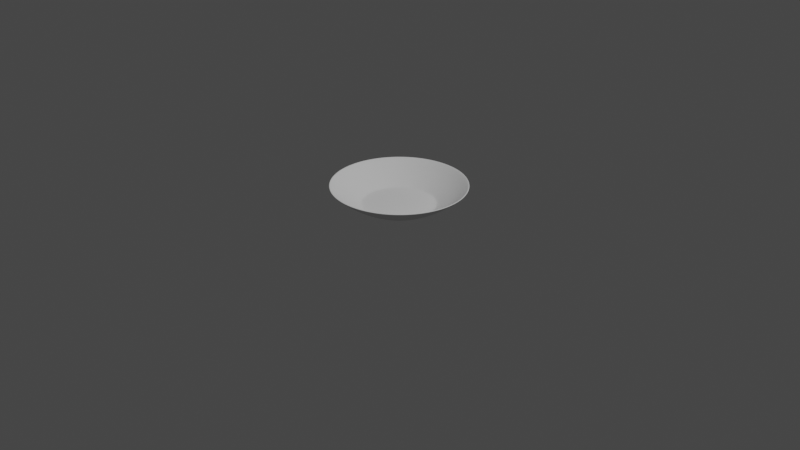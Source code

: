 # Source: Plate.blend  (saved by Blender 3.1.7; exported with 4.5.12 LTS)
import bpy
from mathutils import Matrix  # noqa: F401  (used for matrix-valued properties, if any)

bpy.ops.wm.read_factory_settings(use_empty=True)
scene = bpy.context.scene
scene.name = 'Scene'

# ---- collections
col_collection = bpy.data.collections.new('Collection'); scene.collection.children.link(col_collection)

# ---- world
world_world = bpy.data.worlds.new('World'); scene.world = world_world
world_world.use_nodes = True; world_world.node_tree.nodes.clear()
_N = world_world.node_tree.nodes; _L = world_world.node_tree.links
n0 = _N.new('ShaderNodeOutputWorld'); n0.name = 'World Output'; n0.location = (300, 300)
n1 = _N.new('ShaderNodeBackground'); n1.name = 'Background'; n1.location = (10, 300)
n1.inputs[0].default_value = (0.05088, 0.05088, 0.05088, 1.0)
_L.new(n1.outputs[0], n0.inputs[0])
n0.is_active_output = True
world_world.color = (0.05088, 0.05088, 0.05088)
world_world.use_sun_shadow = False
world_world.sun_shadow_jitter_overblur = 0.0

# ---- cameras
cam_camera = bpy.data.cameras.new('Camera')
cam_camera.clip_end = 100.0
cam_camera.ortho_scale = 7.314

# ---- lights
light_light = bpy.data.lights.new('Light', 'POINT')
light_light.transmission_factor = 0.0
light_light.energy = 1000.0
light_light.shadow_soft_size = 0.1
light_light.shadow_maximum_resolution = 0.006
light_light.use_absolute_resolution = True

# ---- meshes
me_sphere = bpy.data.meshes.new('Sphere')
me_sphere.from_pydata([(0.0, 0.7071, -0.7071), (0.0, 0.5556, -0.8315), (0.1379, 0.6935, -0.7071), (0.1084, 0.5449, -0.8315), (0.01174, 0.05904, -0.9239), (0.2706, 0.6533, -0.7071), (0.2126, 0.5133, -0.8315), (0.02304, 0.05561, -0.9239), (0.3928, 0.5879, -0.7071), (0.3087, 0.4619, -0.8315), (0.03344, 0.05005, -0.9239), (0.5, 0.5, -0.7071), (0.3928, 0.3928, -0.8315), (0.04257, 0.04257, -0.9239), (0.5879, 0.3928, -0.7071), (0.4619, 0.3087, -0.8315), (0.05005, 0.03344, -0.9239), (0.6533, 0.2706, -0.7071), (0.5133, 0.2126, -0.8315), (0.05561, 0.02304, -0.9239), (0.6935, 0.1379, -0.7071), (0.5449, 0.1084, -0.8315), (0.05904, 0.01174, -0.9239), (0.7071, -4.638e-08, -0.7071), (0.5556, -1.134e-07, -0.8315), (0.0602, -9.974e-08, -0.9239), (0.6935, -0.1379, -0.7071), (0.5449, -0.1084, -0.8315), (0.05904, -0.01174, -0.9239), (0.6533, -0.2706, -0.7071), (0.5133, -0.2126, -0.8315), (0.05561, -0.02304, -0.9239), (0.5879, -0.3928, -0.7071), (0.4619, -0.3087, -0.8315), (0.05005, -0.03344, -0.9239), (0.5, -0.5, -0.7071), (0.3928, -0.3928, -0.8315), (0.04257, -0.04257, -0.9239), (0.3928, -0.5879, -0.7071), (0.3087, -0.4619, -0.8315), (0.03344, -0.05005, -0.9239), (0.2706, -0.6533, -0.7071), (0.2126, -0.5133, -0.8315), (0.02304, -0.05561, -0.9239), (0.1379, -0.6935, -0.7071), (0.1084, -0.5449, -0.8315), (0.01174, -0.05904, -0.9239), (4.686e-08, -0.7071, -0.7071), (-6.49e-08, -0.5556, -0.8315), (6.734e-08, -0.0602, -0.9239), (-0.1379, -0.6935, -0.7071), (-0.1084, -0.5449, -0.8315), (-0.01174, -0.05904, -0.9239), (-0.2706, -0.6533, -0.7071), (-0.2126, -0.5133, -0.8315), (-0.02304, -0.05561, -0.9239), (-0.3928, -0.5879, -0.7071), (-0.3087, -0.4619, -0.8315), (-0.03344, -0.05005, -0.9239), (-0.5, -0.5, -0.7071), (-0.3928, -0.3928, -0.8315), (-0.04257, -0.04257, -0.9239), (-0.5879, -0.3928, -0.7071), (-0.4619, -0.3087, -0.8315), (-0.05005, -0.03344, -0.9239), (-0.6533, -0.2706, -0.7071), (-0.5133, -0.2126, -0.8315), (-0.05561, -0.02304, -0.9239), (-0.6935, -0.1379, -0.7071), (-0.5449, -0.1084, -0.8315), (-0.05904, -0.01174, -0.9239), (-0.7071, -9.109e-08, -0.7071), (-0.5556, 5.771e-09, -0.8315), (-0.0602, -1.892e-07, -0.9239), (-0.6935, 0.1379, -0.7071), (-0.5449, 0.1084, -0.8315), (-0.05904, 0.01174, -0.9239), (-0.6533, 0.2706, -0.7071), (-0.5133, 0.2126, -0.8315), (-0.05561, 0.02304, -0.9239), (-0.5879, 0.3928, -0.7071), (-0.4619, 0.3087, -0.8315), (-0.05005, 0.03344, -0.9239), (-0.5, 0.5, -0.7071), (-0.3928, 0.3928, -0.8315), (-0.04257, 0.04257, -0.9239), (-0.3928, 0.5879, -0.7071), (-0.3087, 0.4619, -0.8315), (-0.03344, 0.05005, -0.9239), (-0.2706, 0.6533, -0.7071), (-0.2126, 0.5133, -0.8315), (-0.02304, 0.05561, -0.9239), (-0.1379, 0.6935, -0.7071), (-0.1084, 0.5449, -0.8315), (-0.01174, 0.05904, -0.9239), (7.054e-07, 0.0602, -0.9239), (0.1464, 0.3536, -0.9239), (0.07466, 0.3753, -0.9239), (0.2126, 0.3182, -0.9239), (0.2706, 0.2706, -0.9239), (0.3182, 0.2126, -0.9239), (0.3536, 0.1464, -0.9239), (0.3753, 0.07466, -0.9239), (0.3827, -9.854e-08, -0.9239), (0.3753, -0.07466, -0.9239), (0.3536, -0.1464, -0.9239), (0.3182, -0.2126, -0.9239), (0.2706, -0.2706, -0.9239), (0.2126, -0.3182, -0.9239), (0.1464, -0.3536, -0.9239), (0.07466, -0.3753, -0.9239), (2.154e-09, -0.3827, -0.9239), (-0.07466, -0.3753, -0.9239), (-0.1464, -0.3536, -0.9239), (-0.2126, -0.3182, -0.9239), (-0.2706, -0.2706, -0.9239), (-0.3182, -0.2126, -0.9239), (-0.3536, -0.1464, -0.9239), (-0.3753, -0.07466, -0.9239), (-0.3827, -6.128e-08, -0.9239), (-0.3753, 0.07466, -0.9239), (-0.3536, 0.1464, -0.9239), (-0.3182, 0.2126, -0.9239), (-0.2706, 0.2706, -0.9239), (-0.2126, 0.3182, -0.9239), (-0.1464, 0.3536, -0.9239), (-0.07466, 0.3753, -0.9239), (6.921e-08, 0.3827, -0.9239), (0.0, 0.6933, -0.7185), (0.1353, 0.68, -0.7185), (0.2653, 0.6405, -0.7185), (0.3852, 0.5764, -0.7185), (0.4902, 0.4902, -0.7185), (0.5764, 0.3852, -0.7185), (0.6405, 0.2653, -0.7185), (0.68, 0.1353, -0.7185), (0.6933, -5.25e-08, -0.7185), (0.68, -0.1353, -0.7185), (0.6405, -0.2653, -0.7185), (0.5764, -0.3852, -0.7185), (0.4902, -0.4902, -0.7185), (0.3852, -0.5764, -0.7185), (0.2653, -0.6405, -0.7185), (0.1353, -0.68, -0.7185), (3.666e-08, -0.6933, -0.7185), (-0.1353, -0.68, -0.7185), (-0.2653, -0.6405, -0.7185), (-0.3852, -0.5764, -0.7185), (-0.4902, -0.4902, -0.7185), (-0.5764, -0.3852, -0.7185), (-0.6405, -0.2653, -0.7185), (-0.68, -0.1353, -0.7185), (-0.6933, -8.225e-08, -0.7185), (-0.68, 0.1353, -0.7185), (-0.6405, 0.2653, -0.7185), (-0.5764, 0.3852, -0.7185), (-0.4902, 0.4902, -0.7185), (-0.3852, 0.5764, -0.7185), (-0.2653, 0.6405, -0.7185), (-0.1353, 0.68, -0.7185), (0.07678, 0.386, -0.9181), (0.1506, 0.3636, -0.9181), (0.2186, 0.3272, -0.9181), (0.2783, 0.2783, -0.9181), (0.3272, 0.2186, -0.9181), (0.3636, 0.1506, -0.9181), (0.386, 0.07678, -0.9181), (0.3935, -9.947e-08, -0.9181), (0.386, -0.07678, -0.9181), (0.3636, -0.1506, -0.9181), (0.3272, -0.2186, -0.9181), (0.2783, -0.2783, -0.9181), (0.2186, -0.3272, -0.9181), (0.1506, -0.3636, -0.9181), (0.07678, -0.386, -0.9181), (-2.06e-09, -0.3935, -0.9181), (-0.07678, -0.386, -0.9181), (-0.1506, -0.3636, -0.9181), (-0.2186, -0.3272, -0.9181), (-0.2783, -0.2783, -0.9181), (-0.3272, -0.2186, -0.9181), (-0.3636, -0.1506, -0.9181), (-0.386, -0.07678, -0.9181), (-0.3935, -5.707e-08, -0.9181), (-0.386, 0.07678, -0.9181), (-0.3636, 0.1506, -0.9181), (-0.3272, 0.2186, -0.9181), (-0.2783, 0.2783, -0.9181), (-0.2186, 0.3272, -0.9181), (-0.1506, 0.3636, -0.9181), (-0.07678, 0.386, -0.9181), (6.486e-08, 0.3935, -0.9181), (0.08365, 0.2019, -0.9239), (0.04264, 0.2144, -0.9239), (0.1214, 0.1817, -0.9239), (0.1546, 0.1546, -0.9239), (0.1817, 0.1214, -0.9239), (0.2019, 0.08365, -0.9239), (0.2144, 0.04264, -0.9239), (0.2186, -9.915e-08, -0.9239), (0.2144, -0.04264, -0.9239), (0.2019, -0.08365, -0.9239), (0.1817, -0.1214, -0.9239), (0.1546, -0.1546, -0.9239), (0.1214, -0.1817, -0.9239), (0.08365, -0.2019, -0.9239), (0.04264, -0.2144, -0.9239), (3.533e-08, -0.2186, -0.9239), (-0.04264, -0.2144, -0.9239), (-0.08365, -0.2019, -0.9239), (-0.1214, -0.1817, -0.9239), (-0.1546, -0.1546, -0.9239), (-0.1817, -0.1214, -0.9239), (-0.2019, -0.08365, -0.9239), (-0.2144, -0.04264, -0.9239), (-0.2186, -1.264e-07, -0.9239), (-0.2144, 0.04264, -0.9239), (-0.2019, 0.08365, -0.9239), (-0.1817, 0.1214, -0.9239), (-0.1546, 0.1546, -0.9239), (-0.1214, 0.1817, -0.9239), (-0.08365, 0.2019, -0.9239), (-0.04264, 0.2144, -0.9239), (3.929e-07, 0.2186, -0.9239)], [], [(128, 0, 2, 129), (191, 1, 3, 160), (129, 2, 5, 130), (160, 3, 6, 161), (130, 5, 8, 131), (161, 6, 9, 162), (162, 9, 12, 163), (131, 8, 11, 132), (132, 11, 14, 133), (163, 12, 15, 164), (133, 14, 17, 134), (164, 15, 18, 165), (134, 17, 20, 135), (165, 18, 21, 166), (135, 20, 23, 136), (166, 21, 24, 167), (136, 23, 26, 137), (167, 24, 27, 168), (137, 26, 29, 138), (168, 27, 30, 169), (138, 29, 32, 139), (169, 30, 33, 170), (139, 32, 35, 140), (170, 33, 36, 171), (140, 35, 38, 141), (171, 36, 39, 172), (141, 38, 41, 142), (172, 39, 42, 173), (173, 42, 45, 174), (142, 41, 44, 143), (143, 44, 47, 144), (174, 45, 48, 175), (175, 48, 51, 176), (144, 47, 50, 145), (145, 50, 53, 146), (176, 51, 54, 177), (146, 53, 56, 147), (177, 54, 57, 178), (147, 56, 59, 148), (178, 57, 60, 179), (148, 59, 62, 149), (179, 60, 63, 180), (149, 62, 65, 150), (180, 63, 66, 181), (150, 65, 68, 151), (181, 66, 69, 182), (151, 68, 71, 152), (182, 69, 72, 183), (152, 71, 74, 153), (183, 72, 75, 184), (153, 74, 77, 154), (184, 75, 78, 185), (154, 77, 80, 155), (185, 78, 81, 186), (186, 81, 84, 187), (155, 80, 83, 156), (156, 83, 86, 157), (187, 84, 87, 188), (188, 87, 90, 189), (157, 86, 89, 158), (158, 89, 92, 159), (189, 90, 93, 190), (159, 92, 0, 128), (190, 93, 1, 191), (7, 10, 13, 16, 19, 22, 25, 28, 31, 34, 37, 40, 43, 46, 49, 52, 55, 58, 61, 64, 67, 70, 73, 76, 79, 82, 85, 88, 91, 94, 95, 4), (192, 193, 97, 96), (194, 192, 96, 98), (195, 194, 98, 99), (196, 195, 99, 100), (197, 196, 100, 101), (198, 197, 101, 102), (199, 198, 102, 103), (200, 199, 103, 104), (201, 200, 104, 105), (202, 201, 105, 106), (203, 202, 106, 107), (204, 203, 107, 108), (205, 204, 108, 109), (206, 205, 109, 110), (207, 206, 110, 111), (208, 207, 111, 112), (209, 208, 112, 113), (210, 209, 113, 114), (211, 210, 114, 115), (212, 211, 115, 116), (213, 212, 116, 117), (214, 213, 117, 118), (215, 214, 118, 119), (216, 215, 119, 120), (217, 216, 120, 121), (218, 217, 121, 122), (219, 218, 122, 123), (220, 219, 123, 124), (221, 220, 124, 125), (222, 221, 125, 126), (223, 222, 126, 127), (193, 223, 127, 97), (93, 159, 128, 1), (90, 158, 159, 93), (87, 157, 158, 90), (84, 156, 157, 87), (81, 155, 156, 84), (78, 154, 155, 81), (75, 153, 154, 78), (72, 152, 153, 75), (69, 151, 152, 72), (66, 150, 151, 69), (63, 149, 150, 66), (60, 148, 149, 63), (57, 147, 148, 60), (54, 146, 147, 57), (51, 145, 146, 54), (48, 144, 145, 51), (45, 143, 144, 48), (42, 142, 143, 45), (39, 141, 142, 42), (36, 140, 141, 39), (33, 139, 140, 36), (30, 138, 139, 33), (27, 137, 138, 30), (24, 136, 137, 27), (21, 135, 136, 24), (18, 134, 135, 21), (15, 133, 134, 18), (12, 132, 133, 15), (9, 131, 132, 12), (6, 130, 131, 9), (3, 129, 130, 6), (1, 128, 129, 3), (126, 190, 191, 127), (125, 189, 190, 126), (124, 188, 189, 125), (123, 187, 188, 124), (122, 186, 187, 123), (121, 185, 186, 122), (120, 184, 185, 121), (119, 183, 184, 120), (118, 182, 183, 119), (117, 181, 182, 118), (116, 180, 181, 117), (115, 179, 180, 116), (114, 178, 179, 115), (113, 177, 178, 114), (112, 176, 177, 113), (111, 175, 176, 112), (110, 174, 175, 111), (109, 173, 174, 110), (108, 172, 173, 109), (107, 171, 172, 108), (106, 170, 171, 107), (105, 169, 170, 106), (104, 168, 169, 105), (103, 167, 168, 104), (102, 166, 167, 103), (101, 165, 166, 102), (100, 164, 165, 101), (99, 163, 164, 100), (98, 162, 163, 99), (96, 161, 162, 98), (97, 160, 161, 96), (127, 191, 160, 97), (4, 95, 223, 193), (95, 94, 222, 223), (94, 91, 221, 222), (91, 88, 220, 221), (88, 85, 219, 220), (85, 82, 218, 219), (82, 79, 217, 218), (79, 76, 216, 217), (76, 73, 215, 216), (73, 70, 214, 215), (70, 67, 213, 214), (67, 64, 212, 213), (64, 61, 211, 212), (61, 58, 210, 211), (58, 55, 209, 210), (55, 52, 208, 209), (52, 49, 207, 208), (49, 46, 206, 207), (46, 43, 205, 206), (43, 40, 204, 205), (40, 37, 203, 204), (37, 34, 202, 203), (34, 31, 201, 202), (31, 28, 200, 201), (28, 25, 199, 200), (25, 22, 198, 199), (22, 19, 197, 198), (19, 16, 196, 197), (16, 13, 195, 196), (13, 10, 194, 195), (10, 7, 192, 194), (7, 4, 193, 192)])
me_sphere.polygons.foreach_set('use_smooth', [True] * 193)
_uv = me_sphere.uv_layers.new(name='UVMap')
_uv.uv.foreach_set('vector', [0.75, 0.2443, 0.75, 0.25, 0.7188, 0.25, 0.7188, 0.2443, 0.75, 0.1289, 0.75, 0.1875, 0.7188, 0.1875, 0.7188, 0.1289, 0.7188, 0.2443, 0.7188, 0.25, 0.6875, 0.25, 0.6875, 0.2443, 0.7188, 0.1289, 0.7188, 0.1875, 0.6875, 0.1875, 0.6875, 0.1289, 0.6875, 0.2443, 0.6875, 0.25, 0.6562, 0.25, 0.6562, 0.2443, 0.6875, 0.1289, 0.6875, 0.1875, 0.6562, 0.1875, 0.6562, 0.1289, 0.6562, 0.1289, 0.6562, 0.1875, 0.625, 0.1875, 0.625, 0.1289, 0.6562, 0.2443, 0.6562, 0.25, 0.625, 0.25, 0.625, 0.2443, 0.625, 0.2443, 0.625, 0.25, 0.5938, 0.25, 0.5938, 0.2443, 0.625, 0.1289, 0.625, 0.1875, 0.5938, 0.1875, 0.5938, 0.1289, 0.5938, 0.2443, 0.5938, 0.25, 0.5625, 0.25, 0.5625, 0.2443, 0.5938, 0.1289, 0.5938, 0.1875, 0.5625, 0.1875, 0.5625, 0.1289, 0.5625, 0.2443, 0.5625, 0.25, 0.5312, 0.25, 0.5312, 0.2443, 0.5625, 0.1289, 0.5625, 0.1875, 0.5312, 0.1875, 0.5312, 0.1289, 0.5312, 0.2443, 0.5312, 0.25, 0.5, 0.25, 0.5, 0.2443, 0.5312, 0.1289, 0.5312, 0.1875, 0.5, 0.1875, 0.5, 0.1289, 0.5, 0.2443, 0.5, 0.25, 0.4688, 0.25, 0.4688, 0.2443, 0.5, 0.1289, 0.5, 0.1875, 0.4687, 0.1875, 0.4687, 0.1289, 0.4688, 0.2443, 0.4688, 0.25, 0.4375, 0.25, 0.4375, 0.2443, 0.4687, 0.1289, 0.4687, 0.1875, 0.4375, 0.1875, 0.4375, 0.1289, 0.4375, 0.2443, 0.4375, 0.25, 0.4062, 0.25, 0.4062, 0.2443, 0.4375, 0.1289, 0.4375, 0.1875, 0.4062, 0.1875, 0.4062, 0.1289, 0.4062, 0.2443, 0.4062, 0.25, 0.375, 0.25, 0.375, 0.2443, 0.4062, 0.1289, 0.4062, 0.1875, 0.375, 0.1875, 0.375, 0.1289, 0.375, 0.2443, 0.375, 0.25, 0.3438, 0.25, 0.3438, 0.2443, 0.375, 0.1289, 0.375, 0.1875, 0.3438, 0.1875, 0.3438, 0.1289, 0.3438, 0.2443, 0.3438, 0.25, 0.3125, 0.25, 0.3125, 0.2443, 0.3438, 0.1289, 0.3438, 0.1875, 0.3125, 0.1875, 0.3125, 0.1289, 0.3125, 0.1289, 0.3125, 0.1875, 0.2812, 0.1875, 0.2812, 0.1289, 0.3125, 0.2443, 0.3125, 0.25, 0.2812, 0.25, 0.2812, 0.2443, 0.2812, 0.2443, 0.2812, 0.25, 0.25, 0.25, 0.25, 0.2443, 0.2812, 0.1289, 0.2812, 0.1875, 0.25, 0.1875, 0.25, 0.1289, 0.25, 0.1289, 0.25, 0.1875, 0.2188, 0.1875, 0.2188, 0.1289, 0.25, 0.2443, 0.25, 0.25, 0.2188, 0.25, 0.2188, 0.2443, 0.2188, 0.2443, 0.2188, 0.25, 0.1875, 0.25, 0.1875, 0.2443, 0.2188, 0.1289, 0.2188, 0.1875, 0.1875, 0.1875, 0.1875, 0.1289, 0.1875, 0.2443, 0.1875, 0.25, 0.1563, 0.25, 0.1563, 0.2443, 0.1875, 0.1289, 0.1875, 0.1875, 0.1562, 0.1875, 0.1563, 0.1289, 0.1563, 0.2443, 0.1563, 0.25, 0.125, 0.25, 0.125, 0.2443, 0.1563, 0.1289, 0.1562, 0.1875, 0.125, 0.1875, 0.125, 0.1289, 0.125, 0.2443, 0.125, 0.25, 0.09375, 0.25, 0.09375, 0.2443, 0.125, 0.1289, 0.125, 0.1875, 0.09375, 0.1875, 0.09375, 0.1289, 0.09375, 0.2443, 0.09375, 0.25, 0.0625, 0.25, 0.0625, 0.2443, 0.09375, 0.1289, 0.09375, 0.1875, 0.0625, 0.1875, 0.0625, 0.1289, 0.0625, 0.2443, 0.0625, 0.25, 0.03125, 0.25, 0.03125, 0.2443, 0.0625, 0.1289, 0.0625, 0.1875, 0.03125, 0.1875, 0.03125, 0.1289, 0.03125, 0.2443, 0.03125, 0.25, 2.98e-08, 0.25, 2.708e-08, 0.2443, 0.03125, 0.1289, 0.03125, 0.1875, 0.0, 0.1875, 2.793e-08, 0.1289, 1.0, 0.2443, 1.0, 0.25, 0.9688, 0.25, 0.9687, 0.2443, 1.0, 0.1289, 1.0, 0.1875, 0.9688, 0.1875, 0.9688, 0.1289, 0.9687, 0.2443, 0.9688, 0.25, 0.9375, 0.25, 0.9375, 0.2443, 0.9688, 0.1289, 0.9688, 0.1875, 0.9375, 0.1875, 0.9375, 0.1289, 0.9375, 0.2443, 0.9375, 0.25, 0.9062, 0.25, 0.9062, 0.2443, 0.9375, 0.1289, 0.9375, 0.1875, 0.9062, 0.1875, 0.9062, 0.1289, 0.9062, 0.1289, 0.9062, 0.1875, 0.875, 0.1875, 0.875, 0.1289, 0.9062, 0.2443, 0.9062, 0.25, 0.875, 0.25, 0.875, 0.2443, 0.875, 0.2443, 0.875, 0.25, 0.8438, 0.25, 0.8438, 0.2443, 0.875, 0.1289, 0.875, 0.1875, 0.8438, 0.1875, 0.8438, 0.1289, 0.8438, 0.1289, 0.8438, 0.1875, 0.8125, 0.1875, 0.8125, 0.1289, 0.8438, 0.2443, 0.8438, 0.25, 0.8125, 0.25, 0.8125, 0.2443, 0.8125, 0.2443, 0.8125, 0.25, 0.7812, 0.25, 0.7812, 0.2443, 0.8125, 0.1289, 0.8125, 0.1875, 0.7812, 0.1875, 0.7812, 0.1289, 0.7812, 0.2443, 0.7812, 0.25, 0.75, 0.25, 0.75, 0.2443, 0.7812, 0.1289, 0.7812, 0.1875, 0.75, 0.1875, 0.75, 0.1289, 0.5296, 0.125, 0.5249, 0.125, 0.5191, 0.125, 0.5123, 0.125, 0.5048, 0.125, 0.4968, 0.125, 0.4886, 0.125, 0.4802, 0.125, 0.4719, 0.125, 0.464, 0.125, 0.4565, 0.125, 0.4497, 0.125, 0.4438, 0.125, 0.4391, 0.125, 0.4358, 0.125, 0.4341, 0.125, 0.4343, 0.125, 0.4366, 0.125, 0.4411, 0.125, 0.4477, 0.125, 0.4565, 0.125, 0.4669, 0.125, 0.4784, 0.125, 0.4903, 0.125, 0.5019, 0.125, 0.5123, 0.125, 0.521, 0.125, 0.5277, 0.125, 0.5322, 0.125, 0.5344, 0.125, 0.5346, 0.125, 0.533, 0.125, 0.6072, 0.125, 0.6242, 0.125, 0.7188, 0.125, 0.6875, 0.125, 0.5894, 0.125, 0.6072, 0.125, 0.6875, 0.125, 0.6562, 0.125, 0.5711, 0.125, 0.5894, 0.125, 0.6562, 0.125, 0.625, 0.125, 0.5523, 0.125, 0.5711, 0.125, 0.625, 0.125, 0.5938, 0.125, 0.5331, 0.125, 0.5523, 0.125, 0.5938, 0.125, 0.5625, 0.125, 0.5137, 0.125, 0.5331, 0.125, 0.5625, 0.125, 0.5312, 0.125, 0.4942, 0.125, 0.5137, 0.125, 0.5312, 0.125, 0.5, 0.125, 0.4746, 0.125, 0.4942, 0.125, 0.5, 0.125, 0.4687, 0.125, 0.455, 0.125, 0.4746, 0.125, 0.4687, 0.125, 0.4375, 0.125, 0.4356, 0.125, 0.455, 0.125, 0.4375, 0.125, 0.4062, 0.125, 0.4165, 0.125, 0.4356, 0.125, 0.4062, 0.125, 0.375, 0.125, 0.3977, 0.125, 0.4165, 0.125, 0.375, 0.125, 0.3438, 0.125, 0.3793, 0.125, 0.3977, 0.125, 0.3438, 0.125, 0.3125, 0.125, 0.3616, 0.125, 0.3793, 0.125, 0.3125, 0.125, 0.2812, 0.125, 0.3445, 0.125, 0.3616, 0.125, 0.2812, 0.125, 0.25, 0.125, 0.3283, 0.125, 0.3445, 0.125, 0.25, 0.125, 0.2188, 0.125, 0.3131, 0.125, 0.3283, 0.125, 0.2188, 0.125, 0.1875, 0.125, 0.2989, 0.125, 0.3131, 0.125, 0.1875, 0.125, 0.1563, 0.125, 0.2858, 0.125, 0.2989, 0.125, 0.1563, 0.125, 0.125, 0.125, 0.2739, 0.125, 0.2858, 0.125, 0.125, 0.125, 0.09375, 0.125, 0.263, 0.125, 0.2739, 0.125, 0.09375, 0.125, 0.0625, 0.125, 0.2529, 0.125, 0.263, 0.125, 0.0625, 0.125, 0.03125, 0.125, 0.2435, 0.125, 0.2529, 0.125, 0.03125, 0.125, 2.98e-08, 0.125, 0.7253, 0.125, 0.2435, 0.125, 2.98e-08, 0.125, 0.9688, 0.125, 0.7158, 0.125, 0.7253, 0.125, 0.9688, 0.125, 0.9375, 0.125, 0.7058, 0.125, 0.7158, 0.125, 0.9375, 0.125, 0.9062, 0.125, 0.6949, 0.125, 0.7058, 0.125, 0.9062, 0.125, 0.875, 0.125, 0.6829, 0.125, 0.6949, 0.125, 0.875, 0.125, 0.8438, 0.125, 0.6698, 0.125, 0.6829, 0.125, 0.8438, 0.125, 0.8125, 0.125, 0.6557, 0.125, 0.6698, 0.125, 0.8125, 0.125, 0.7812, 0.125, 0.6404, 0.125, 0.6557, 0.125, 0.7812, 0.125, 0.75, 0.125, 0.6242, 0.125, 0.6404, 0.125, 0.75, 0.125, 0.7188, 0.125, 0.7812, 0.1875, 0.7812, 0.2443, 0.75, 0.2443, 0.75, 0.1875, 0.8125, 0.1875, 0.8125, 0.2443, 0.7812, 0.2443, 0.7812, 0.1875, 0.8438, 0.1875, 0.8438, 0.2443, 0.8125, 0.2443, 0.8125, 0.1875, 0.875, 0.1875, 0.875, 0.2443, 0.8438, 0.2443, 0.8438, 0.1875, 0.9062, 0.1875, 0.9062, 0.2443, 0.875, 0.2443, 0.875, 0.1875, 0.9375, 0.1875, 0.9375, 0.2443, 0.9062, 0.2443, 0.9062, 0.1875, 0.9688, 0.1875, 0.9687, 0.2443, 0.9375, 0.2443, 0.9375, 0.1875, 1.0, 0.1875, 1.0, 0.2443, 0.9687, 0.2443, 0.9688, 0.1875, 0.03125, 0.1875, 0.03125, 0.2443, 2.708e-08, 0.2443, 0.0, 0.1875, 0.0625, 0.1875, 0.0625, 0.2443, 0.03125, 0.2443, 0.03125, 0.1875, 0.09375, 0.1875, 0.09375, 0.2443, 0.0625, 0.2443, 0.0625, 0.1875, 0.125, 0.1875, 0.125, 0.2443, 0.09375, 0.2443, 0.09375, 0.1875, 0.1562, 0.1875, 0.1563, 0.2443, 0.125, 0.2443, 0.125, 0.1875, 0.1875, 0.1875, 0.1875, 0.2443, 0.1563, 0.2443, 0.1562, 0.1875, 0.2188, 0.1875, 0.2188, 0.2443, 0.1875, 0.2443, 0.1875, 0.1875, 0.25, 0.1875, 0.25, 0.2443, 0.2188, 0.2443, 0.2188, 0.1875, 0.2812, 0.1875, 0.2812, 0.2443, 0.25, 0.2443, 0.25, 0.1875, 0.3125, 0.1875, 0.3125, 0.2443, 0.2812, 0.2443, 0.2812, 0.1875, 0.3438, 0.1875, 0.3438, 0.2443, 0.3125, 0.2443, 0.3125, 0.1875, 0.375, 0.1875, 0.375, 0.2443, 0.3438, 0.2443, 0.3438, 0.1875, 0.4062, 0.1875, 0.4062, 0.2443, 0.375, 0.2443, 0.375, 0.1875, 0.4375, 0.1875, 0.4375, 0.2443, 0.4062, 0.2443, 0.4062, 0.1875, 0.4687, 0.1875, 0.4688, 0.2443, 0.4375, 0.2443, 0.4375, 0.1875, 0.5, 0.1875, 0.5, 0.2443, 0.4688, 0.2443, 0.4687, 0.1875, 0.5312, 0.1875, 0.5312, 0.2443, 0.5, 0.2443, 0.5, 0.1875, 0.5625, 0.1875, 0.5625, 0.2443, 0.5312, 0.2443, 0.5312, 0.1875, 0.5938, 0.1875, 0.5938, 0.2443, 0.5625, 0.2443, 0.5625, 0.1875, 0.625, 0.1875, 0.625, 0.2443, 0.5938, 0.2443, 0.5938, 0.1875, 0.6562, 0.1875, 0.6562, 0.2443, 0.625, 0.2443, 0.625, 0.1875, 0.6875, 0.1875, 0.6875, 0.2443, 0.6562, 0.2443, 0.6562, 0.1875, 0.7188, 0.1875, 0.7188, 0.2443, 0.6875, 0.2443, 0.6875, 0.1875, 0.75, 0.1875, 0.75, 0.2443, 0.7188, 0.2443, 0.7188, 0.1875, 0.7812, 0.125, 0.7812, 0.1289, 0.75, 0.1289, 0.75, 0.125, 0.8125, 0.125, 0.8125, 0.1289, 0.7812, 0.1289, 0.7812, 0.125, 0.8438, 0.125, 0.8438, 0.1289, 0.8125, 0.1289, 0.8125, 0.125, 0.875, 0.125, 0.875, 0.1289, 0.8438, 0.1289, 0.8438, 0.125, 0.9062, 0.125, 0.9062, 0.1289, 0.875, 0.1289, 0.875, 0.125, 0.9375, 0.125, 0.9375, 0.1289, 0.9062, 0.1289, 0.9062, 0.125, 0.9688, 0.125, 0.9688, 0.1289, 0.9375, 0.1289, 0.9375, 0.125, 1.0, 0.125, 1.0, 0.1289, 0.9688, 0.1289, 0.9688, 0.125, 0.03125, 0.125, 0.03125, 0.1289, 2.793e-08, 0.1289, 2.98e-08, 0.125, 0.0625, 0.125, 0.0625, 0.1289, 0.03125, 0.1289, 0.03125, 0.125, 0.09375, 0.125, 0.09375, 0.1289, 0.0625, 0.1289, 0.0625, 0.125, 0.125, 0.125, 0.125, 0.1289, 0.09375, 0.1289, 0.09375, 0.125, 0.1563, 0.125, 0.1563, 0.1289, 0.125, 0.1289, 0.125, 0.125, 0.1875, 0.125, 0.1875, 0.1289, 0.1563, 0.1289, 0.1563, 0.125, 0.2188, 0.125, 0.2188, 0.1289, 0.1875, 0.1289, 0.1875, 0.125, 0.25, 0.125, 0.25, 0.1289, 0.2188, 0.1289, 0.2188, 0.125, 0.2812, 0.125, 0.2812, 0.1289, 0.25, 0.1289, 0.25, 0.125, 0.3125, 0.125, 0.3125, 0.1289, 0.2812, 0.1289, 0.2812, 0.125, 0.3438, 0.125, 0.3438, 0.1289, 0.3125, 0.1289, 0.3125, 0.125, 0.375, 0.125, 0.375, 0.1289, 0.3438, 0.1289, 0.3438, 0.125, 0.4062, 0.125, 0.4062, 0.1289, 0.375, 0.1289, 0.375, 0.125, 0.4375, 0.125, 0.4375, 0.1289, 0.4062, 0.1289, 0.4062, 0.125, 0.4687, 0.125, 0.4687, 0.1289, 0.4375, 0.1289, 0.4375, 0.125, 0.5, 0.125, 0.5, 0.1289, 0.4687, 0.1289, 0.4687, 0.125, 0.5312, 0.125, 0.5312, 0.1289, 0.5, 0.1289, 0.5, 0.125, 0.5625, 0.125, 0.5625, 0.1289, 0.5312, 0.1289, 0.5312, 0.125, 0.5938, 0.125, 0.5938, 0.1289, 0.5625, 0.1289, 0.5625, 0.125, 0.625, 0.125, 0.625, 0.1289, 0.5938, 0.1289, 0.5938, 0.125, 0.6562, 0.125, 0.6562, 0.1289, 0.625, 0.1289, 0.625, 0.125, 0.6875, 0.125, 0.6875, 0.1289, 0.6562, 0.1289, 0.6562, 0.125, 0.7188, 0.125, 0.7188, 0.1289, 0.6875, 0.1289, 0.6875, 0.125, 0.75, 0.125, 0.75, 0.1289, 0.7188, 0.1289, 0.7188, 0.125, 0.533, 0.125, 0.5346, 0.125, 0.6404, 0.125, 0.6242, 0.125, 0.5346, 0.125, 0.5344, 0.125, 0.6557, 0.125, 0.6404, 0.125, 0.5344, 0.125, 0.5322, 0.125, 0.6698, 0.125, 0.6557, 0.125, 0.5322, 0.125, 0.5277, 0.125, 0.6829, 0.125, 0.6698, 0.125, 0.5277, 0.125, 0.521, 0.125, 0.6949, 0.125, 0.6829, 0.125, 0.521, 0.125, 0.5123, 0.125, 0.7058, 0.125, 0.6949, 0.125, 0.5123, 0.125, 0.5019, 0.125, 0.7158, 0.125, 0.7058, 0.125, 0.5019, 0.125, 0.4903, 0.125, 0.7253, 0.125, 0.7158, 0.125, 0.4903, 0.125, 0.4784, 0.125, 0.2435, 0.125, 0.7253, 0.125, 0.4784, 0.125, 0.4669, 0.125, 0.2529, 0.125, 0.2435, 0.125, 0.4669, 0.125, 0.4565, 0.125, 0.263, 0.125, 0.2529, 0.125, 0.4565, 0.125, 0.4477, 0.125, 0.2739, 0.125, 0.263, 0.125, 0.4477, 0.125, 0.4411, 0.125, 0.2858, 0.125, 0.2739, 0.125, 0.4411, 0.125, 0.4366, 0.125, 0.2989, 0.125, 0.2858, 0.125, 0.4366, 0.125, 0.4343, 0.125, 0.3131, 0.125, 0.2989, 0.125, 0.4343, 0.125, 0.4341, 0.125, 0.3283, 0.125, 0.3131, 0.125, 0.4341, 0.125, 0.4358, 0.125, 0.3445, 0.125, 0.3283, 0.125, 0.4358, 0.125, 0.4391, 0.125, 0.3616, 0.125, 0.3445, 0.125, 0.4391, 0.125, 0.4438, 0.125, 0.3793, 0.125, 0.3616, 0.125, 0.4438, 0.125, 0.4497, 0.125, 0.3977, 0.125, 0.3793, 0.125, 0.4497, 0.125, 0.4565, 0.125, 0.4165, 0.125, 0.3977, 0.125, 0.4565, 0.125, 0.464, 0.125, 0.4356, 0.125, 0.4165, 0.125, 0.464, 0.125, 0.4719, 0.125, 0.455, 0.125, 0.4356, 0.125, 0.4719, 0.125, 0.4802, 0.125, 0.4746, 0.125, 0.455, 0.125, 0.4802, 0.125, 0.4886, 0.125, 0.4942, 0.125, 0.4746, 0.125, 0.4886, 0.125, 0.4968, 0.125, 0.5137, 0.125, 0.4942, 0.125, 0.4968, 0.125, 0.5048, 0.125, 0.5331, 0.125, 0.5137, 0.125, 0.5048, 0.125, 0.5123, 0.125, 0.5523, 0.125, 0.5331, 0.125, 0.5123, 0.125, 0.5191, 0.125, 0.5711, 0.125, 0.5523, 0.125, 0.5191, 0.125, 0.5249, 0.125, 0.5894, 0.125, 0.5711, 0.125, 0.5249, 0.125, 0.5296, 0.125, 0.6072, 0.125, 0.5894, 0.125, 0.5296, 0.125, 0.533, 0.125, 0.6242, 0.125, 0.6072, 0.125])
me_sphere.use_remesh_fix_poles = True
me_sphere.use_remesh_preserve_attributes = False
me_sphere.update()

# ---- objects
ob_light = bpy.data.objects.new('Light', light_light)
ob_camera = bpy.data.objects.new('Camera', cam_camera)
ob_sphere = bpy.data.objects.new('Sphere', me_sphere)

# ---- transforms, parenting, visibility, modifiers, constraints
ob_light.location = (4.076, 1.005, 5.904)
ob_light.rotation_euler = (0.6503, 0.05522, 1.866)
ob_light.lock_rotations_4d = False
ob_light.empty_display_type = 'ARROWS'
ob_light.color = (0.0, 0.0, 0.0, 0.0)
ob_light.lineart.crease_threshold = 0.0
ob_camera.location = (7.359, -6.926, 4.958)
ob_camera.rotation_euler = (1.109, 0.0, 0.8149)
ob_camera.lock_rotations_4d = False
ob_camera.empty_display_type = 'ARROWS'
ob_camera.color = (0.0, 0.0, 0.0, 0.0)
ob_camera.display_type = 'WIRE'
ob_camera.lineart.crease_threshold = 0.0
ob_sphere.location = (0.0, 0.0, 1.087)
_m = ob_sphere.modifiers.new('Solidify', 'SOLIDIFY')
_m = ob_sphere.modifiers.new('Subdivision', 'SUBSURF')
_m.levels = 2

# ---- collection membership
col_collection.objects.link(ob_light)
col_collection.objects.link(ob_camera)
col_collection.objects.link(ob_sphere)

# ---- scene / render settings (as saved in the file)
scene.camera = ob_camera
scene.frame_start = 0; scene.frame_end = 74; scene.frame_set(43)
scene.render.engine = 'BLENDER_EEVEE_NEXT'
scene.cycles.sampling_pattern = 'TABULATED_SOBOL'
scene.cycles.use_light_tree = False
scene.view_settings.view_transform = 'Filmic'
bpy.context.view_layer.update()
